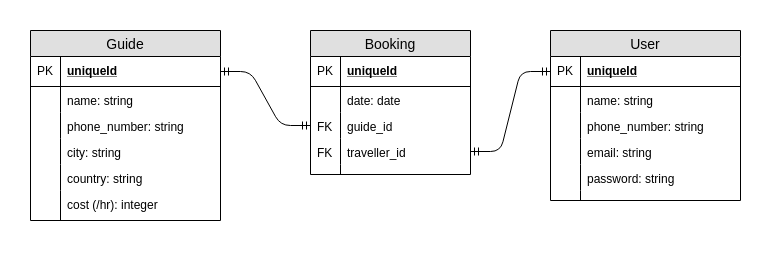

The diagram above was exported from draw.io. Its source (the exported page's mxGraphModel, read from the mxfile embedded in the PNG):
<mxGraphModel dx="1422" dy="780" grid="1" gridSize="10" guides="1" tooltips="1" connect="1" arrows="1" fold="1" page="1" pageScale="1" pageWidth="850" pageHeight="1100" math="0" shadow="0">
  <root>
    <mxCell id="0" />
    <mxCell id="1" parent="0" />
    <mxCell id="XgM0l0eZDse5LN0aKL0--1" value="User" style="swimlane;fontStyle=0;childLayout=stackLayout;horizontal=1;startSize=26;fillColor=#e0e0e0;horizontalStack=0;resizeParent=1;resizeParentMax=0;resizeLast=0;collapsible=1;marginBottom=0;swimlaneFillColor=#ffffff;align=center;fontSize=14;" parent="1" vertex="1">
      <mxGeometry x="560" y="40" width="190" height="170" as="geometry" />
    </mxCell>
    <mxCell id="XgM0l0eZDse5LN0aKL0--2" value="uniqueId" style="shape=partialRectangle;top=0;left=0;right=0;bottom=1;align=left;verticalAlign=middle;fillColor=none;spacingLeft=34;spacingRight=4;overflow=hidden;rotatable=0;points=[[0,0.5],[1,0.5]];portConstraint=eastwest;dropTarget=0;fontStyle=5;fontSize=12;" parent="XgM0l0eZDse5LN0aKL0--1" vertex="1">
      <mxGeometry y="26" width="190" height="30" as="geometry" />
    </mxCell>
    <mxCell id="XgM0l0eZDse5LN0aKL0--3" value="PK" style="shape=partialRectangle;top=0;left=0;bottom=0;fillColor=none;align=left;verticalAlign=middle;spacingLeft=4;spacingRight=4;overflow=hidden;rotatable=0;points=[];portConstraint=eastwest;part=1;fontSize=12;" parent="XgM0l0eZDse5LN0aKL0--2" vertex="1" connectable="0">
      <mxGeometry width="30" height="30" as="geometry" />
    </mxCell>
    <mxCell id="XgM0l0eZDse5LN0aKL0--4" value="name: string" style="shape=partialRectangle;top=0;left=0;right=0;bottom=0;align=left;verticalAlign=top;fillColor=none;spacingLeft=34;spacingRight=4;overflow=hidden;rotatable=0;points=[[0,0.5],[1,0.5]];portConstraint=eastwest;dropTarget=0;fontSize=12;" parent="XgM0l0eZDse5LN0aKL0--1" vertex="1">
      <mxGeometry y="56" width="190" height="26" as="geometry" />
    </mxCell>
    <mxCell id="XgM0l0eZDse5LN0aKL0--5" value="" style="shape=partialRectangle;top=0;left=0;bottom=0;fillColor=none;align=left;verticalAlign=top;spacingLeft=4;spacingRight=4;overflow=hidden;rotatable=0;points=[];portConstraint=eastwest;part=1;fontSize=12;" parent="XgM0l0eZDse5LN0aKL0--4" vertex="1" connectable="0">
      <mxGeometry width="30" height="26" as="geometry" />
    </mxCell>
    <mxCell id="XgM0l0eZDse5LN0aKL0--8" value="phone_number: string" style="shape=partialRectangle;top=0;left=0;right=0;bottom=0;align=left;verticalAlign=top;fillColor=none;spacingLeft=34;spacingRight=4;overflow=hidden;rotatable=0;points=[[0,0.5],[1,0.5]];portConstraint=eastwest;dropTarget=0;fontSize=12;" parent="XgM0l0eZDse5LN0aKL0--1" vertex="1">
      <mxGeometry y="82" width="190" height="26" as="geometry" />
    </mxCell>
    <mxCell id="XgM0l0eZDse5LN0aKL0--9" value="" style="shape=partialRectangle;top=0;left=0;bottom=0;fillColor=none;align=left;verticalAlign=top;spacingLeft=4;spacingRight=4;overflow=hidden;rotatable=0;points=[];portConstraint=eastwest;part=1;fontSize=12;" parent="XgM0l0eZDse5LN0aKL0--8" vertex="1" connectable="0">
      <mxGeometry width="30" height="26" as="geometry" />
    </mxCell>
    <mxCell id="qOuiXWtrP6zx-z9YTQ3_-1" value="email: string" style="shape=partialRectangle;top=0;left=0;right=0;bottom=0;align=left;verticalAlign=top;fillColor=none;spacingLeft=34;spacingRight=4;overflow=hidden;rotatable=0;points=[[0,0.5],[1,0.5]];portConstraint=eastwest;dropTarget=0;fontSize=12;" vertex="1" parent="XgM0l0eZDse5LN0aKL0--1">
      <mxGeometry y="108" width="190" height="26" as="geometry" />
    </mxCell>
    <mxCell id="qOuiXWtrP6zx-z9YTQ3_-2" value="" style="shape=partialRectangle;top=0;left=0;bottom=0;fillColor=none;align=left;verticalAlign=top;spacingLeft=4;spacingRight=4;overflow=hidden;rotatable=0;points=[];portConstraint=eastwest;part=1;fontSize=12;" vertex="1" connectable="0" parent="qOuiXWtrP6zx-z9YTQ3_-1">
      <mxGeometry width="30" height="26" as="geometry" />
    </mxCell>
    <mxCell id="qOuiXWtrP6zx-z9YTQ3_-3" value="password: string" style="shape=partialRectangle;top=0;left=0;right=0;bottom=0;align=left;verticalAlign=top;fillColor=none;spacingLeft=34;spacingRight=4;overflow=hidden;rotatable=0;points=[[0,0.5],[1,0.5]];portConstraint=eastwest;dropTarget=0;fontSize=12;" vertex="1" parent="XgM0l0eZDse5LN0aKL0--1">
      <mxGeometry y="134" width="190" height="26" as="geometry" />
    </mxCell>
    <mxCell id="qOuiXWtrP6zx-z9YTQ3_-4" value="" style="shape=partialRectangle;top=0;left=0;bottom=0;fillColor=none;align=left;verticalAlign=top;spacingLeft=4;spacingRight=4;overflow=hidden;rotatable=0;points=[];portConstraint=eastwest;part=1;fontSize=12;" vertex="1" connectable="0" parent="qOuiXWtrP6zx-z9YTQ3_-3">
      <mxGeometry width="30" height="26" as="geometry" />
    </mxCell>
    <mxCell id="XgM0l0eZDse5LN0aKL0--10" value="" style="shape=partialRectangle;top=0;left=0;right=0;bottom=0;align=left;verticalAlign=top;fillColor=none;spacingLeft=34;spacingRight=4;overflow=hidden;rotatable=0;points=[[0,0.5],[1,0.5]];portConstraint=eastwest;dropTarget=0;fontSize=12;" parent="XgM0l0eZDse5LN0aKL0--1" vertex="1">
      <mxGeometry y="160" width="190" height="10" as="geometry" />
    </mxCell>
    <mxCell id="XgM0l0eZDse5LN0aKL0--11" value="" style="shape=partialRectangle;top=0;left=0;bottom=0;fillColor=none;align=left;verticalAlign=top;spacingLeft=4;spacingRight=4;overflow=hidden;rotatable=0;points=[];portConstraint=eastwest;part=1;fontSize=12;" parent="XgM0l0eZDse5LN0aKL0--10" vertex="1" connectable="0">
      <mxGeometry width="30" height="10" as="geometry" />
    </mxCell>
    <mxCell id="XgM0l0eZDse5LN0aKL0--12" value="Guide" style="swimlane;fontStyle=0;childLayout=stackLayout;horizontal=1;startSize=26;fillColor=#e0e0e0;horizontalStack=0;resizeParent=1;resizeParentMax=0;resizeLast=0;collapsible=1;marginBottom=0;swimlaneFillColor=#ffffff;align=center;fontSize=14;" parent="1" vertex="1">
      <mxGeometry x="40" y="40" width="190" height="190" as="geometry" />
    </mxCell>
    <mxCell id="XgM0l0eZDse5LN0aKL0--13" value="uniqueId" style="shape=partialRectangle;top=0;left=0;right=0;bottom=1;align=left;verticalAlign=middle;fillColor=none;spacingLeft=34;spacingRight=4;overflow=hidden;rotatable=0;points=[[0,0.5],[1,0.5]];portConstraint=eastwest;dropTarget=0;fontStyle=5;fontSize=12;" parent="XgM0l0eZDse5LN0aKL0--12" vertex="1">
      <mxGeometry y="26" width="190" height="30" as="geometry" />
    </mxCell>
    <mxCell id="XgM0l0eZDse5LN0aKL0--14" value="PK" style="shape=partialRectangle;top=0;left=0;bottom=0;fillColor=none;align=left;verticalAlign=middle;spacingLeft=4;spacingRight=4;overflow=hidden;rotatable=0;points=[];portConstraint=eastwest;part=1;fontSize=12;" parent="XgM0l0eZDse5LN0aKL0--13" vertex="1" connectable="0">
      <mxGeometry width="30" height="30" as="geometry" />
    </mxCell>
    <mxCell id="XgM0l0eZDse5LN0aKL0--15" value="name: string" style="shape=partialRectangle;top=0;left=0;right=0;bottom=0;align=left;verticalAlign=top;fillColor=none;spacingLeft=34;spacingRight=4;overflow=hidden;rotatable=0;points=[[0,0.5],[1,0.5]];portConstraint=eastwest;dropTarget=0;fontSize=12;" parent="XgM0l0eZDse5LN0aKL0--12" vertex="1">
      <mxGeometry y="56" width="190" height="26" as="geometry" />
    </mxCell>
    <mxCell id="XgM0l0eZDse5LN0aKL0--16" value="" style="shape=partialRectangle;top=0;left=0;bottom=0;fillColor=none;align=left;verticalAlign=top;spacingLeft=4;spacingRight=4;overflow=hidden;rotatable=0;points=[];portConstraint=eastwest;part=1;fontSize=12;" parent="XgM0l0eZDse5LN0aKL0--15" vertex="1" connectable="0">
      <mxGeometry width="30" height="26" as="geometry" />
    </mxCell>
    <mxCell id="XgM0l0eZDse5LN0aKL0--19" value="phone_number: string" style="shape=partialRectangle;top=0;left=0;right=0;bottom=0;align=left;verticalAlign=top;fillColor=none;spacingLeft=34;spacingRight=4;overflow=hidden;rotatable=0;points=[[0,0.5],[1,0.5]];portConstraint=eastwest;dropTarget=0;fontSize=12;" parent="XgM0l0eZDse5LN0aKL0--12" vertex="1">
      <mxGeometry y="82" width="190" height="26" as="geometry" />
    </mxCell>
    <mxCell id="XgM0l0eZDse5LN0aKL0--20" value="" style="shape=partialRectangle;top=0;left=0;bottom=0;fillColor=none;align=left;verticalAlign=top;spacingLeft=4;spacingRight=4;overflow=hidden;rotatable=0;points=[];portConstraint=eastwest;part=1;fontSize=12;" parent="XgM0l0eZDse5LN0aKL0--19" vertex="1" connectable="0">
      <mxGeometry width="30" height="26" as="geometry" />
    </mxCell>
    <mxCell id="XgM0l0eZDse5LN0aKL0--21" value="city: string" style="shape=partialRectangle;top=0;left=0;right=0;bottom=0;align=left;verticalAlign=top;fillColor=none;spacingLeft=34;spacingRight=4;overflow=hidden;rotatable=0;points=[[0,0.5],[1,0.5]];portConstraint=eastwest;dropTarget=0;fontSize=12;" parent="XgM0l0eZDse5LN0aKL0--12" vertex="1">
      <mxGeometry y="108" width="190" height="26" as="geometry" />
    </mxCell>
    <mxCell id="XgM0l0eZDse5LN0aKL0--22" value="" style="shape=partialRectangle;top=0;left=0;bottom=0;fillColor=none;align=left;verticalAlign=top;spacingLeft=4;spacingRight=4;overflow=hidden;rotatable=0;points=[];portConstraint=eastwest;part=1;fontSize=12;" parent="XgM0l0eZDse5LN0aKL0--21" vertex="1" connectable="0">
      <mxGeometry width="30" height="25.999999999999986" as="geometry" />
    </mxCell>
    <mxCell id="XgM0l0eZDse5LN0aKL0--25" value="country: string" style="shape=partialRectangle;top=0;left=0;right=0;bottom=0;align=left;verticalAlign=top;fillColor=none;spacingLeft=34;spacingRight=4;overflow=hidden;rotatable=0;points=[[0,0.5],[1,0.5]];portConstraint=eastwest;dropTarget=0;fontSize=12;" parent="XgM0l0eZDse5LN0aKL0--12" vertex="1">
      <mxGeometry y="134" width="190" height="26" as="geometry" />
    </mxCell>
    <mxCell id="XgM0l0eZDse5LN0aKL0--26" value="" style="shape=partialRectangle;top=0;left=0;bottom=0;fillColor=none;align=left;verticalAlign=top;spacingLeft=4;spacingRight=4;overflow=hidden;rotatable=0;points=[];portConstraint=eastwest;part=1;fontSize=12;" parent="XgM0l0eZDse5LN0aKL0--25" vertex="1" connectable="0">
      <mxGeometry width="30" height="26" as="geometry" />
    </mxCell>
    <mxCell id="XgM0l0eZDse5LN0aKL0--45" value="cost (/hr): integer" style="shape=partialRectangle;top=0;left=0;right=0;bottom=0;align=left;verticalAlign=top;fillColor=none;spacingLeft=34;spacingRight=4;overflow=hidden;rotatable=0;points=[[0,0.5],[1,0.5]];portConstraint=eastwest;dropTarget=0;fontSize=12;" parent="XgM0l0eZDse5LN0aKL0--12" vertex="1">
      <mxGeometry y="160" width="190" height="30" as="geometry" />
    </mxCell>
    <mxCell id="XgM0l0eZDse5LN0aKL0--46" value="" style="shape=partialRectangle;top=0;left=0;bottom=0;fillColor=none;align=left;verticalAlign=top;spacingLeft=4;spacingRight=4;overflow=hidden;rotatable=0;points=[];portConstraint=eastwest;part=1;fontSize=12;" parent="XgM0l0eZDse5LN0aKL0--45" vertex="1" connectable="0">
      <mxGeometry width="30" height="30" as="geometry" />
    </mxCell>
    <mxCell id="XgM0l0eZDse5LN0aKL0--54" value="Booking" style="swimlane;fontStyle=0;childLayout=stackLayout;horizontal=1;startSize=26;fillColor=#e0e0e0;horizontalStack=0;resizeParent=1;resizeParentMax=0;resizeLast=0;collapsible=1;marginBottom=0;swimlaneFillColor=#ffffff;align=center;fontSize=14;" parent="1" vertex="1">
      <mxGeometry x="320" y="40" width="160" height="144" as="geometry" />
    </mxCell>
    <mxCell id="XgM0l0eZDse5LN0aKL0--55" value="uniqueId" style="shape=partialRectangle;top=0;left=0;right=0;bottom=1;align=left;verticalAlign=middle;fillColor=none;spacingLeft=34;spacingRight=4;overflow=hidden;rotatable=0;points=[[0,0.5],[1,0.5]];portConstraint=eastwest;dropTarget=0;fontStyle=5;fontSize=12;" parent="XgM0l0eZDse5LN0aKL0--54" vertex="1">
      <mxGeometry y="26" width="160" height="30" as="geometry" />
    </mxCell>
    <mxCell id="XgM0l0eZDse5LN0aKL0--56" value="PK" style="shape=partialRectangle;top=0;left=0;bottom=0;fillColor=none;align=left;verticalAlign=middle;spacingLeft=4;spacingRight=4;overflow=hidden;rotatable=0;points=[];portConstraint=eastwest;part=1;fontSize=12;" parent="XgM0l0eZDse5LN0aKL0--55" vertex="1" connectable="0">
      <mxGeometry width="30" height="30" as="geometry" />
    </mxCell>
    <mxCell id="XgM0l0eZDse5LN0aKL0--57" value="date: date" style="shape=partialRectangle;top=0;left=0;right=0;bottom=0;align=left;verticalAlign=top;fillColor=none;spacingLeft=34;spacingRight=4;overflow=hidden;rotatable=0;points=[[0,0.5],[1,0.5]];portConstraint=eastwest;dropTarget=0;fontSize=12;" parent="XgM0l0eZDse5LN0aKL0--54" vertex="1">
      <mxGeometry y="56" width="160" height="26" as="geometry" />
    </mxCell>
    <mxCell id="XgM0l0eZDse5LN0aKL0--58" value="" style="shape=partialRectangle;top=0;left=0;bottom=0;fillColor=none;align=left;verticalAlign=top;spacingLeft=4;spacingRight=4;overflow=hidden;rotatable=0;points=[];portConstraint=eastwest;part=1;fontSize=12;" parent="XgM0l0eZDse5LN0aKL0--57" vertex="1" connectable="0">
      <mxGeometry width="30" height="26" as="geometry" />
    </mxCell>
    <mxCell id="XgM0l0eZDse5LN0aKL0--59" value="guide_id" style="shape=partialRectangle;top=0;left=0;right=0;bottom=0;align=left;verticalAlign=top;fillColor=none;spacingLeft=34;spacingRight=4;overflow=hidden;rotatable=0;points=[[0,0.5],[1,0.5]];portConstraint=eastwest;dropTarget=0;fontSize=12;" parent="XgM0l0eZDse5LN0aKL0--54" vertex="1">
      <mxGeometry y="82" width="160" height="26" as="geometry" />
    </mxCell>
    <mxCell id="XgM0l0eZDse5LN0aKL0--60" value="FK" style="shape=partialRectangle;top=0;left=0;bottom=0;fillColor=none;align=left;verticalAlign=top;spacingLeft=4;spacingRight=4;overflow=hidden;rotatable=0;points=[];portConstraint=eastwest;part=1;fontSize=12;" parent="XgM0l0eZDse5LN0aKL0--59" vertex="1" connectable="0">
      <mxGeometry width="30" height="26" as="geometry" />
    </mxCell>
    <mxCell id="XgM0l0eZDse5LN0aKL0--61" value="traveller_id" style="shape=partialRectangle;top=0;left=0;right=0;bottom=0;align=left;verticalAlign=top;fillColor=none;spacingLeft=34;spacingRight=4;overflow=hidden;rotatable=0;points=[[0,0.5],[1,0.5]];portConstraint=eastwest;dropTarget=0;fontSize=12;" parent="XgM0l0eZDse5LN0aKL0--54" vertex="1">
      <mxGeometry y="108" width="160" height="26" as="geometry" />
    </mxCell>
    <mxCell id="XgM0l0eZDse5LN0aKL0--62" value="FK" style="shape=partialRectangle;top=0;left=0;bottom=0;fillColor=none;align=left;verticalAlign=top;spacingLeft=4;spacingRight=4;overflow=hidden;rotatable=0;points=[];portConstraint=eastwest;part=1;fontSize=12;" parent="XgM0l0eZDse5LN0aKL0--61" vertex="1" connectable="0">
      <mxGeometry width="30" height="26" as="geometry" />
    </mxCell>
    <mxCell id="XgM0l0eZDse5LN0aKL0--63" value="" style="shape=partialRectangle;top=0;left=0;right=0;bottom=0;align=left;verticalAlign=top;fillColor=none;spacingLeft=34;spacingRight=4;overflow=hidden;rotatable=0;points=[[0,0.5],[1,0.5]];portConstraint=eastwest;dropTarget=0;fontSize=12;" parent="XgM0l0eZDse5LN0aKL0--54" vertex="1">
      <mxGeometry y="134" width="160" height="10" as="geometry" />
    </mxCell>
    <mxCell id="XgM0l0eZDse5LN0aKL0--64" value="" style="shape=partialRectangle;top=0;left=0;bottom=0;fillColor=none;align=left;verticalAlign=top;spacingLeft=4;spacingRight=4;overflow=hidden;rotatable=0;points=[];portConstraint=eastwest;part=1;fontSize=12;" parent="XgM0l0eZDse5LN0aKL0--63" vertex="1" connectable="0">
      <mxGeometry width="30" height="10" as="geometry" />
    </mxCell>
    <mxCell id="XgM0l0eZDse5LN0aKL0--65" value="" style="edgeStyle=entityRelationEdgeStyle;fontSize=12;html=1;endArrow=ERmandOne;startArrow=ERmandOne;" parent="1" source="XgM0l0eZDse5LN0aKL0--13" target="XgM0l0eZDse5LN0aKL0--59" edge="1">
      <mxGeometry width="100" height="100" relative="1" as="geometry">
        <mxPoint x="40" y="410" as="sourcePoint" />
        <mxPoint x="140" y="310" as="targetPoint" />
      </mxGeometry>
    </mxCell>
    <mxCell id="XgM0l0eZDse5LN0aKL0--66" value="" style="edgeStyle=entityRelationEdgeStyle;fontSize=12;html=1;endArrow=ERmandOne;startArrow=ERmandOne;" parent="1" source="XgM0l0eZDse5LN0aKL0--61" target="XgM0l0eZDse5LN0aKL0--2" edge="1">
      <mxGeometry width="100" height="100" relative="1" as="geometry">
        <mxPoint x="40" y="410" as="sourcePoint" />
        <mxPoint x="140" y="310" as="targetPoint" />
      </mxGeometry>
    </mxCell>
  </root>
</mxGraphModel>